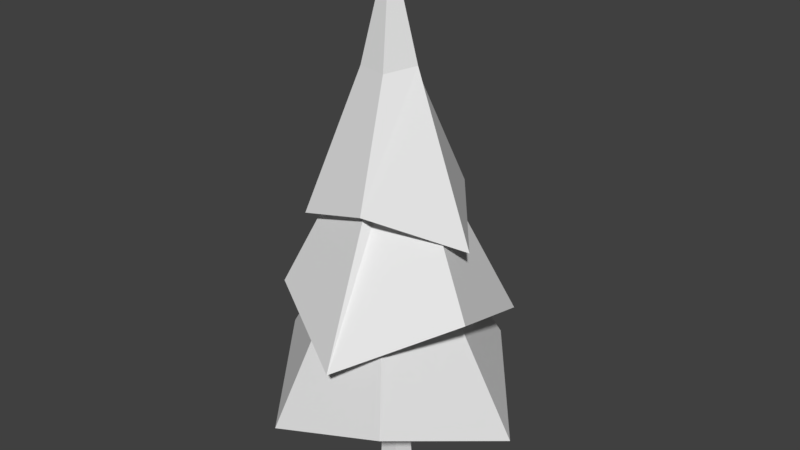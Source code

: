 # Source: 2s.blend  (saved by Blender 2.78.0; exported with 4.5.12 LTS)
import bpy
from mathutils import Matrix  # noqa: F401  (used for matrix-valued properties, if any)

bpy.ops.wm.read_factory_settings(use_empty=True)
scene = bpy.context.scene
scene.name = 'Scene'

# ---- collections
col_collection_1 = bpy.data.collections.new('Collection 1'); scene.collection.children.link(col_collection_1)

# ---- materials (node trees are filled in below, after node groups)
mat_kneech_needle = bpy.data.materials.new('Kneech Needle')
mat_kneech_needle.alpha_threshold = 0.0
mat_kneech_needle.use_transparent_shadow = False
mat_kneech_needle.roughness = 0.5
mat_kneech_bark = bpy.data.materials.new('Kneech Bark')
mat_kneech_bark.alpha_threshold = 0.0
mat_kneech_bark.use_transparent_shadow = False
mat_kneech_bark.roughness = 0.5

# ---- material node trees

# ---- world
world_world = bpy.data.worlds.new('World'); scene.world = world_world
world_world.color = (0.05088, 0.05088, 0.05088)
world_world.use_sun_shadow = False
world_world.sun_shadow_jitter_overblur = 0.0
world_world.cycles.sampling_method = 'MANUAL'

# ---- meshes
me_pine_tree_s_02 = bpy.data.meshes.new('Pine_Tree_s_02')
me_pine_tree_s_02.from_pydata([(-0.04945, 0.2519, 0.07698), (-0.04452, 0.8119, 0.06937), (-0.07222, 0.8113, -0.01535), (-0.08059, 0.2519, -0.01887), (0.000942, 0.2519, -0.07811), (-2.9e-05, 0.8107, -0.06782), (0.07196, 0.8114, -0.01507), (0.08247, 0.2519, -0.01887), (0.05133, 0.2519, 0.07698), (0.04451, 0.8117, 0.06943), (0.1007, -0.1898, -0.03351), (0.06222, -0.1898, 0.08484), (-0.1007, -0.1898, -0.03351), (0.0, -0.1898, -0.1066), (-0.06222, -0.1898, 0.08484), (0.01613, 0.7801, -0.02224), (0.4144, 0.5043, 0.6466), (-0.3598, 0.2707, 0.737), (-0.4612, 0.3049, -0.6608), (0.2769, 0.5134, -0.7477), (-0.767, 0.5989, 0.1292), (0.8209, 0.2644, -0.09255), (-0.1063, 1.755, -0.1024), (0.0267, 1.745, -0.04088), (0.08748, 1.747, 0.2101), (-0.04949, 1.755, 0.1562), (0.07838, 1.745, 0.02324), (0.1067, 0.8758, 0.7458), (-0.5231, 1.13, 0.4355), (-0.1006, 1.746, 0.02297), (-0.102, 1.133, -0.6181), (0.5693, 0.9508, -0.4443), (-0.7363, 0.7785, -0.2066), (0.09725, 2.24, 0.2073), (-0.04103, 2.242, 0.153), (0.7298, 1.23, 0.2813), (0.03769, 2.239, -0.04622), (0.09105, 2.242, 0.01991), (-0.09572, 2.237, -0.1055), (-0.09378, 2.239, 0.01954), (0.1324, 1.775, 0.4665), (-0.3583, 1.626, 0.3965), (0.6241, 1.581, 0.1175), (-0.1823, 1.626, -0.4938), (0.2724, 1.778, -0.2985), (-0.4322, 1.852, -0.07401), (-0.1192, 2.525, -0.114), (0.06292, 2.529, -0.06735), (0.1032, 2.53, 0.2315), (-0.08979, 2.53, 0.1939), (0.1821, 2.543, 0.03252), (0.001486, 3.218, 0.051), (-0.1728, 2.526, 0.03566)], [], [(0, 1, 2, 3), (4, 5, 6, 7), (8, 9, 1, 0), (3, 2, 5, 4), (10, 7, 8, 11), (12, 3, 4, 13), (11, 8, 0, 14), (13, 4, 7, 10), (14, 0, 3, 12), (7, 6, 9, 8), (15, 16, 17), (15, 18, 19), (15, 20, 18), (15, 19, 21), (15, 17, 20), (18, 22, 23, 19), (15, 21, 16), (17, 16, 24, 25), (16, 21, 26, 24), (25, 24, 27, 28), (18, 20, 29, 22), (21, 19, 23, 26), (20, 17, 25, 29), (23, 22, 30, 31), (29, 25, 28, 32), (28, 27, 33, 34), (24, 26, 35, 27), (22, 29, 32, 30), (26, 23, 31, 35), (35, 31, 36, 37), (31, 30, 38, 36), (32, 28, 34, 39), (34, 33, 40, 41), (27, 35, 37, 33), (30, 32, 39, 38), (33, 37, 42, 40), (36, 38, 43, 44), (38, 39, 45, 43), (37, 36, 44, 42), (39, 34, 41, 45), (43, 46, 47, 44), (41, 40, 48, 49), (48, 50, 51), (46, 52, 51), (50, 47, 51), (52, 49, 51), (45, 41, 49, 52), (48, 51, 49), (42, 44, 47, 50), (43, 45, 52, 46), (40, 42, 50, 48), (47, 46, 51), (11, 14, 12, 13, 10)])
me_pine_tree_s_02.polygons.foreach_set('material_index', [1, 1, 1, 1, 1, 1, 1, 1, 1, 1, 0, 0, 0, 0, 0, 0, 0, 0, 0, 0, 0, 0, 0, 0, 0, 0, 0, 0, 0, 0, 0, 0, 0, 0, 0, 0, 0, 0, 0, 0, 0, 0, 0, 0, 0, 0, 0, 0, 0, 0, 0, 0, 1])
_uv = me_pine_tree_s_02.uv_layers.new(name='UVMap')
_uv.uv.foreach_set('vector', [0.8058, 0.9183, 0.8058, 0.958, 0.7935, 0.958, 0.7938, 0.9182, 0.8429, 0.9181, 0.8425, 0.9583, 0.8303, 0.9582, 0.8304, 0.9179, 0.818, 0.9181, 0.818, 0.9581, 0.8058, 0.958, 0.8058, 0.9183, 0.7938, 0.9182, 0.7935, 0.958, 0.7812, 0.958, 0.7815, 0.9179, 0.8307, 0.8954, 0.8304, 0.9179, 0.818, 0.9181, 0.8184, 0.8959, 0.7934, 0.8963, 0.7938, 0.9182, 0.7815, 0.9179, 0.781, 0.8956, 0.8184, 0.8959, 0.818, 0.9181, 0.8058, 0.9183, 0.806, 0.8964, 0.843, 0.8959, 0.8429, 0.9181, 0.8304, 0.9179, 0.8307, 0.8954, 0.806, 0.8964, 0.8058, 0.9183, 0.7938, 0.9182, 0.7934, 0.8963, 0.8304, 0.9179, 0.8303, 0.9582, 0.818, 0.9581, 0.818, 0.9181, 0.9195, 0.4521, 0.9055, 0.463, 0.8868, 0.4246, 0.952, 0.4184, 0.9661, 0.4012, 0.9854, 0.444, 0.9226, 0.4068, 0.9108, 0.3883, 0.9661, 0.4012, 0.9612, 0.4415, 0.9854, 0.444, 0.9516, 0.4887, 0.9085, 0.4288, 0.8868, 0.4246, 0.9108, 0.3883, 0.9671, 0.4713, 0.9429, 0.45, 0.9476, 0.4365, 0.9842, 0.435, 0.9471, 0.4673, 0.9516, 0.4887, 0.9055, 0.463, 0.8916, 0.452, 0.9093, 0.4136, 0.9273, 0.4307, 0.9215, 0.4427, 0.9093, 0.4136, 0.9544, 0.3885, 0.94, 0.4263, 0.9273, 0.4307, 0.9212, 0.4345, 0.928, 0.4491, 0.9088, 0.476, 0.8902, 0.4291, 0.9671, 0.4713, 0.9151, 0.4883, 0.9302, 0.4525, 0.9429, 0.45, 0.9544, 0.3885, 0.9842, 0.435, 0.9476, 0.4365, 0.94, 0.4263, 0.9151, 0.4883, 0.8916, 0.452, 0.9215, 0.4427, 0.9302, 0.4525, 0.954, 0.4421, 0.948, 0.4279, 0.9635, 0.4018, 0.9826, 0.4511, 0.9297, 0.421, 0.9212, 0.4345, 0.8902, 0.4291, 0.9144, 0.3904, 0.8898, 0.4526, 0.9088, 0.4129, 0.9358, 0.437, 0.9319, 0.4406, 0.928, 0.4491, 0.9453, 0.4585, 0.9555, 0.4894, 0.9088, 0.476, 0.948, 0.4279, 0.9297, 0.421, 0.9144, 0.3904, 0.9635, 0.4018, 0.9453, 0.4585, 0.954, 0.4421, 0.9826, 0.4511, 0.9555, 0.4894, 0.9565, 0.3872, 0.9809, 0.4323, 0.9433, 0.4393, 0.9407, 0.4351, 0.9809, 0.4323, 0.9644, 0.4724, 0.9414, 0.444, 0.9433, 0.4393, 0.913, 0.4909, 0.8898, 0.4526, 0.9319, 0.4406, 0.9364, 0.4454, 0.9284, 0.4397, 0.9367, 0.4427, 0.932, 0.4769, 0.8922, 0.4616, 0.9088, 0.4129, 0.9565, 0.3872, 0.9407, 0.4351, 0.9358, 0.437, 0.9644, 0.4724, 0.913, 0.4909, 0.9364, 0.4454, 0.9414, 0.444, 0.9367, 0.4427, 0.9469, 0.4395, 0.9863, 0.4612, 0.932, 0.4769, 0.944, 0.4299, 0.9363, 0.4268, 0.9327, 0.3945, 0.9751, 0.4102, 0.9363, 0.4268, 0.9266, 0.4311, 0.8822, 0.418, 0.9327, 0.3945, 0.9469, 0.4395, 0.944, 0.4299, 0.9751, 0.4102, 0.9863, 0.4612, 0.9266, 0.4311, 0.9284, 0.4397, 0.8922, 0.4616, 0.8822, 0.418, 0.9366, 0.6183, 0.9346, 0.5821, 0.9465, 0.5766, 0.9745, 0.5966, 0.8982, 0.5319, 0.9393, 0.5145, 0.9363, 0.5507, 0.9234, 0.5568, 0.9363, 0.5507, 0.9519, 0.5577, 0.9368, 0.5665, 0.9346, 0.5821, 0.9212, 0.5731, 0.9368, 0.5665, 0.9519, 0.5577, 0.9465, 0.5766, 0.9368, 0.5665, 0.9212, 0.5731, 0.9234, 0.5568, 0.9368, 0.5665, 0.8879, 0.5893, 0.8982, 0.5319, 0.9234, 0.5568, 0.9212, 0.5731, 0.9363, 0.5507, 0.9368, 0.5665, 0.9234, 0.5568, 0.9888, 0.5352, 0.9745, 0.5966, 0.9465, 0.5766, 0.9519, 0.5577, 0.9366, 0.6183, 0.8879, 0.5893, 0.9212, 0.5731, 0.9346, 0.5821, 0.9393, 0.5145, 0.9888, 0.5352, 0.9519, 0.5577, 0.9363, 0.5507, 0.9465, 0.5766, 0.9346, 0.5821, 0.9368, 0.5665, 0.8184, 0.8959, 0.806, 0.8964, 0.7934, 0.8963, 0.843, 0.8959, 0.8307, 0.8954])
me_pine_tree_s_02.materials.append(mat_kneech_needle)
me_pine_tree_s_02.materials.append(mat_kneech_bark)
me_pine_tree_s_02.use_remesh_preserve_volume = False
me_pine_tree_s_02.use_remesh_preserve_attributes = False
me_pine_tree_s_02.use_mirror_vertex_groups = False
me_pine_tree_s_02.update()
me_pine_tree_s_02.normals_split_custom_set([tuple(v) for v in zip(*[iter([-0.9507, 0.01243, 0.3098, -0.9507, 0.01243, 0.3098, -0.9507, 0.01243, 0.3098, -0.9507, 0.01243, 0.3098, 0.5892, 0.01623, -0.8078, 0.5892, 0.01623, -0.8078, 0.5892, 0.01623, -0.8078, 0.5892, 0.01623, -0.8078, -0.0003016, 0.01354, 0.9999, -0.0003016, 0.01354, 0.9999, -0.0003016, 0.01354, 0.9999, -0.0003016, 0.01354, 0.9999, -0.5878, 0.01388, -0.8089, -0.5878, 0.01388, -0.8089, -0.5878, 0.01388, -0.8089, -0.5878, 0.01388, -0.8089, 0.9507, 0.02893, 0.3089, 0.9507, 0.02893, 0.3089, 0.9507, 0.02893, 0.3089, 0.9507, 0.02893, 0.3089, -0.5869, 0.05346, -0.8079, -0.5869, 0.05346, -0.8079, -0.5869, 0.05346, -0.8079, -0.5869, 0.05346, -0.8079, -3.744e-07, 0.01779, 0.9998, -3.744e-07, 0.01779, 0.9998, -3.744e-07, 0.01779, 0.9998, -3.744e-07, 0.01779, 0.9998, 0.587, 0.05096, -0.808, 0.587, 0.05096, -0.808, 0.587, 0.05096, -0.808, 0.587, 0.05096, -0.808, -0.9505, 0.03298, 0.3089, -0.9505, 0.03298, 0.3089, -0.9505, 0.03298, 0.3089, -0.9505, 0.03298, 0.3089, 0.9509, 0.01576, 0.3089, 0.9509, 0.01576, 0.3089, 0.9509, 0.01576, 0.3089, 0.9509, 0.01576, 0.3089, 0.205, -0.8558, -0.4749, 0.2031, -0.8567, -0.4742, 0.2031, -0.8567, -0.4742, 0.2904, -0.8588, 0.422, 0.2904, -0.8605, 0.4186, 0.2921, -0.8588, 0.4208, 0.2815, -0.8576, 0.4305, 0.2815, -0.8586, 0.4285, 0.2827, -0.8596, 0.4257, -0.53, -0.8397, 0.1181, -0.5283, -0.8406, 0.1192, -0.5283, -0.8406, 0.1192, 0.0973, -0.8481, -0.5208, 0.09534, -0.8478, -0.5217, 0.09534, -0.8478, -0.5217, -0.1263, 0.4264, -0.8957, -0.1234, 0.4274, -0.8956, -0.1234, 0.4274, -0.8956, -0.1234, 0.4274, -0.8956, -0.5409, -0.8406, -0.02671, -0.5409, -0.8407, -0.02455, -0.5409, -0.8407, -0.02455, -0.04902, 0.3488, 0.9359, -0.04902, 0.3488, 0.9359, -0.04902, 0.3488, 0.9359, -0.04902, 0.3488, 0.9359, 0.8821, 0.3793, 0.2793, 0.8821, 0.3793, 0.2793, 0.8821, 0.3793, 0.2793, 0.8821, 0.3793, 0.2793, 0.2165, -0.517, -0.8282, 0.2165, -0.517, -0.8282, 0.2165, -0.517, -0.8282, 0.2165, -0.517, -0.8282, -0.8302, 0.3921, -0.3964, -0.8294, 0.3949, -0.3951, -0.8294, 0.3949, -0.3951, -0.8294, 0.3949, -0.3951, 0.7636, 0.4266, -0.4848, 0.7636, 0.4266, -0.4848, 0.7636, 0.4266, -0.4848, 0.7636, 0.4266, -0.4848, -0.6852, 0.4112, 0.6012, -0.6852, 0.4112, 0.6012, -0.6852, 0.4112, 0.6012, -0.6852, 0.4112, 0.6012, -0.3533, -0.6015, 0.7165, -0.3533, -0.6015, 0.7165, -0.3533, -0.6015, 0.7165, -0.3533, -0.6015, 0.7165, 0.8202, -0.5719, -0.01382, 0.8202, -0.5719, -0.01382, 0.8202, -0.5719, -0.01382, 0.8202, -0.5719, -0.01382, -0.3033, 0.3516, 0.8857, -0.3033, 0.3516, 0.8857, -0.3033, 0.3516, 0.8857, -0.3033, 0.3516, 0.8857, -0.4007, -0.5934, -0.6981, -0.4007, -0.5934, -0.6981, -0.4007, -0.5934, -0.6981, -0.4007, -0.5934, -0.6981, 0.7096, -0.5098, 0.4864, 0.7096, -0.5098, 0.4864, 0.7096, -0.5098, 0.4864, 0.7096, -0.5098, 0.4864, -0.6538, -0.641, 0.4021, -0.6538, -0.641, 0.4021, -0.6538, -0.641, 0.4021, -0.6538, -0.641, 0.4021, 0.8166, 0.4376, -0.3764, 0.8166, 0.4376, -0.3764, 0.8166, 0.4376, -0.3764, 0.8166, 0.4376, -0.3764, 0.3362, 0.3986, -0.8533, 0.3362, 0.3986, -0.8533, 0.3362, 0.3986, -0.8533, 0.3362, 0.3986, -0.8533, -0.9076, 0.3996, 0.1287, -0.9076, 0.3996, 0.1287, -0.9076, 0.3996, 0.1287, -0.9076, 0.3996, 0.1287, 0.275, -0.4635, -0.8423, 0.275, -0.4635, -0.8423, 0.275, -0.4635, -0.8423, 0.275, -0.4635, -0.8423, 0.5484, 0.3971, 0.7359, 0.5484, 0.3971, 0.7359, 0.5484, 0.3971, 0.7359, 0.5484, 0.3971, 0.7359, -0.7118, 0.3546, -0.6063, -0.7118, 0.3546, -0.6063, -0.7118, 0.3546, -0.6063, -0.7118, 0.3546, -0.6063, -0.7202, -0.5113, -0.4689, -0.7202, -0.5113, -0.4689, -0.7202, -0.5113, -0.4689, -0.7202, -0.5113, -0.4689, -0.2195, -0.5223, 0.824, -0.2195, -0.5223, 0.824, -0.2195, -0.5223, 0.824, -0.2195, -0.5223, 0.824, 0.6612, -0.5351, 0.5258, 0.6612, -0.5351, 0.5258, 0.6612, -0.5351, 0.5258, 0.6612, -0.5351, 0.5258, -0.7332, -0.5552, 0.3926, -0.7332, -0.5552, 0.3926, -0.7332, -0.5552, 0.3926, -0.7332, -0.5552, 0.3926, 0.7548, -0.5477, -0.3611, 0.7548, -0.5477, -0.3611, 0.7548, -0.5477, -0.3611, 0.7548, -0.5477, -0.3611, 0.2542, 0.3555, -0.8994, 0.2542, 0.3555, -0.8994, 0.2542, 0.3555, -0.8994, 0.2542, 0.3555, -0.8994, -0.208, 0.2775, 0.9379, -0.208, 0.2775, 0.9379, -0.208, 0.2775, 0.9379, -0.208, 0.2775, 0.9379, 0.8993, 0.2304, 0.3716, 0.8993, 0.2304, 0.3716, 0.8993, 0.2304, 0.3716, -0.9139, 0.2374, -0.3292, -0.9139, 0.2374, -0.3292, -0.9139, 0.2374, -0.3292, 0.6182, 0.1862, -0.7636, 0.6182, 0.1862, -0.7636, 0.6182, 0.1862, -0.7636, -0.8681, 0.2085, 0.4505, -0.8681, 0.2085, 0.4505, -0.8681, 0.2085, 0.4505, -0.8879, 0.3168, 0.3335, -0.8879, 0.3168, 0.3335, -0.8879, 0.3168, 0.3335, -0.8879, 0.3168, 0.3335, -0.1867, 0.2233, 0.9567, -0.1867, 0.2233, 0.9567, -0.1867, 0.2233, 0.9567, 0.7523, 0.3343, -0.5677, 0.7523, 0.3343, -0.5677, 0.7523, 0.3343, -0.5677, 0.7523, 0.3343, -0.5677, -0.7732, 0.3275, -0.5431, -0.7732, 0.3275, -0.5431, -0.7732, 0.3275, -0.5431, -0.7732, 0.3275, -0.5431, 0.7077, 0.3122, 0.6338, 0.7077, 0.3122, 0.6338, 0.7077, 0.3122, 0.6338, 0.7077, 0.3122, 0.6338, 0.2394, 0.185, -0.9531, 0.2394, 0.185, -0.9531, 0.2394, 0.185, -0.9531, 0.0, -1.0, 1.398e-07, 0.0, -1.0, 1.398e-07, 0.0, -1.0, 1.398e-07, 0.0, -1.0, 1.398e-07, 0.0, -1.0, 1.398e-07])] * 3)])

# ---- objects
ob_pine_tree_s_02 = bpy.data.objects.new('Pine_Tree_s_02', me_pine_tree_s_02)

# ---- transforms, parenting, visibility, modifiers, constraints
ob_pine_tree_s_02.location = (0.0, 0.0, 0.0)
ob_pine_tree_s_02.rotation_euler = (1.571, -0.0, 0.0)
ob_pine_tree_s_02.lineart.crease_threshold = 0.0

# ---- collection membership
col_collection_1.objects.link(ob_pine_tree_s_02)

# ---- scene / render settings (as saved in the file)
scene.frame_start = 1; scene.frame_end = 250; scene.frame_set(1)
scene.render.engine = 'BLENDER_EEVEE_NEXT'
scene.render.resolution_percentage = 50
scene.render.dither_intensity = 0.0
scene.cycles.use_denoising = False
scene.cycles.samples = 128
scene.cycles.sampling_pattern = 'TABULATED_SOBOL'
scene.cycles.light_sampling_threshold = 0.0
scene.cycles.use_adaptive_sampling = False
scene.cycles.use_light_tree = False
scene.cycles.blur_glossy = 0.0
scene.cycles.sample_clamp_indirect = 0.0
scene.view_settings.view_transform = 'Standard'
bpy.context.view_layer.update()

# ---- added for rendering (the .blend has no active camera and no usable light): camera, sun
cam_auto = bpy.data.cameras.new('AutoCamera')
cam_auto.lens = 50.0
cam_auto.sensor_width = 36.0
cam_auto.clip_end = 1000.0
ob_auto_camera = bpy.data.objects.new('AutoCamera', cam_auto)
scene.collection.objects.link(ob_auto_camera)
ob_auto_camera.location = (3.7701, -4.49083, 4.50884)
ob_auto_camera.rotation_euler = (1.09748, -7.21219e-08, 0.694738)
scene.camera = ob_auto_camera
light_auto_sun = bpy.data.lights.new('AutoSun', 'SUN')
light_auto_sun.energy = 3.0
light_auto_sun.angle = 0.0523599
ob_auto_sun = bpy.data.objects.new('AutoSun', light_auto_sun)
scene.collection.objects.link(ob_auto_sun)
ob_auto_sun.rotation_euler = (0.872665, 0.174533, 0.523599)
bpy.context.view_layer.update()
